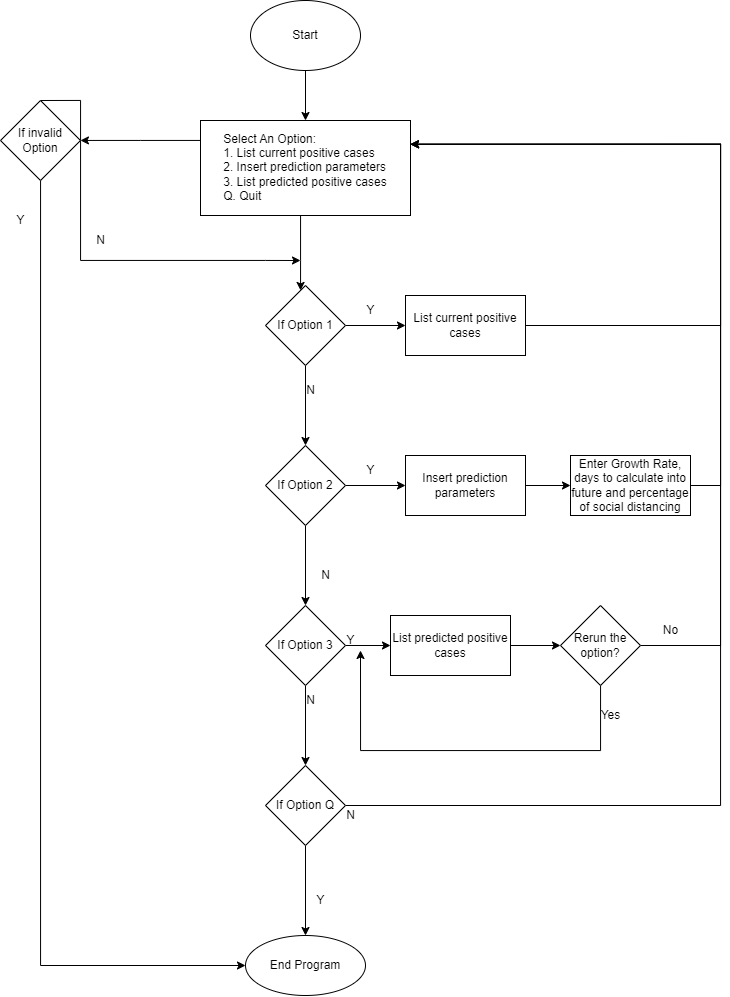

The diagram above was exported from draw.io. Its source (the exported page's mxGraphModel, read from the mxfile embedded in the PNG):
<mxGraphModel dx="1021" dy="567" grid="1" gridSize="10" guides="1" tooltips="1" connect="1" arrows="1" fold="1" page="1" pageScale="1" pageWidth="850" pageHeight="1100" math="0" shadow="0">
  <root>
    <mxCell id="0" />
    <mxCell id="1" parent="0" />
    <mxCell id="dceTYDfebOIIL-LwLr5o-3" value="" style="edgeStyle=orthogonalEdgeStyle;rounded=0;orthogonalLoop=1;jettySize=auto;html=1;" edge="1" parent="1" source="dceTYDfebOIIL-LwLr5o-1" target="dceTYDfebOIIL-LwLr5o-2">
      <mxGeometry relative="1" as="geometry" />
    </mxCell>
    <mxCell id="dceTYDfebOIIL-LwLr5o-1" value="Start" style="ellipse;whiteSpace=wrap;html=1;" vertex="1" parent="1">
      <mxGeometry x="350" y="10" width="110" height="70" as="geometry" />
    </mxCell>
    <mxCell id="dceTYDfebOIIL-LwLr5o-8" value="" style="edgeStyle=orthogonalEdgeStyle;rounded=0;orthogonalLoop=1;jettySize=auto;html=1;" edge="1" parent="1" source="dceTYDfebOIIL-LwLr5o-2" target="dceTYDfebOIIL-LwLr5o-7">
      <mxGeometry relative="1" as="geometry">
        <Array as="points">
          <mxPoint x="400" y="270" />
          <mxPoint x="400" y="270" />
        </Array>
      </mxGeometry>
    </mxCell>
    <mxCell id="dceTYDfebOIIL-LwLr5o-46" value="" style="edgeStyle=orthogonalEdgeStyle;rounded=0;orthogonalLoop=1;jettySize=auto;html=1;" edge="1" parent="1" source="dceTYDfebOIIL-LwLr5o-2" target="dceTYDfebOIIL-LwLr5o-45">
      <mxGeometry relative="1" as="geometry">
        <Array as="points">
          <mxPoint x="240" y="150" />
          <mxPoint x="240" y="150" />
        </Array>
      </mxGeometry>
    </mxCell>
    <mxCell id="dceTYDfebOIIL-LwLr5o-2" value="&lt;div style=&quot;text-align: justify;&quot;&gt;&lt;span style=&quot;background-color: initial;&quot;&gt;Select An Option:&lt;/span&gt;&lt;/div&gt;&lt;div style=&quot;text-align: justify;&quot;&gt;1. List current positive cases&lt;/div&gt;&lt;div style=&quot;text-align: justify;&quot;&gt;&lt;span style=&quot;background-color: initial;&quot;&gt;2. Insert prediction parameters&lt;/span&gt;&lt;/div&gt;&lt;div style=&quot;text-align: justify;&quot;&gt;3. List predicted positive cases&lt;/div&gt;&lt;div style=&quot;text-align: justify;&quot;&gt;Q. Quit&lt;/div&gt;" style="whiteSpace=wrap;html=1;align=center;" vertex="1" parent="1">
      <mxGeometry x="300" y="130" width="210" height="95" as="geometry" />
    </mxCell>
    <mxCell id="dceTYDfebOIIL-LwLr5o-10" value="" style="edgeStyle=orthogonalEdgeStyle;rounded=0;orthogonalLoop=1;jettySize=auto;html=1;" edge="1" parent="1" source="dceTYDfebOIIL-LwLr5o-7" target="dceTYDfebOIIL-LwLr5o-9">
      <mxGeometry relative="1" as="geometry" />
    </mxCell>
    <mxCell id="dceTYDfebOIIL-LwLr5o-14" value="" style="edgeStyle=orthogonalEdgeStyle;rounded=0;orthogonalLoop=1;jettySize=auto;html=1;" edge="1" parent="1" source="dceTYDfebOIIL-LwLr5o-7" target="dceTYDfebOIIL-LwLr5o-13">
      <mxGeometry relative="1" as="geometry" />
    </mxCell>
    <mxCell id="dceTYDfebOIIL-LwLr5o-7" value="If Option 1" style="rhombus;whiteSpace=wrap;html=1;" vertex="1" parent="1">
      <mxGeometry x="365" y="295" width="80" height="80" as="geometry" />
    </mxCell>
    <mxCell id="dceTYDfebOIIL-LwLr5o-63" style="edgeStyle=orthogonalEdgeStyle;rounded=0;orthogonalLoop=1;jettySize=auto;html=1;entryX=1;entryY=0.25;entryDx=0;entryDy=0;" edge="1" parent="1" source="dceTYDfebOIIL-LwLr5o-9" target="dceTYDfebOIIL-LwLr5o-2">
      <mxGeometry relative="1" as="geometry">
        <Array as="points">
          <mxPoint x="820" y="335" />
          <mxPoint x="820" y="154" />
        </Array>
      </mxGeometry>
    </mxCell>
    <mxCell id="dceTYDfebOIIL-LwLr5o-9" value="List current positive cases" style="whiteSpace=wrap;html=1;" vertex="1" parent="1">
      <mxGeometry x="505" y="305" width="120" height="60" as="geometry" />
    </mxCell>
    <mxCell id="dceTYDfebOIIL-LwLr5o-16" value="" style="edgeStyle=orthogonalEdgeStyle;rounded=0;orthogonalLoop=1;jettySize=auto;html=1;" edge="1" parent="1" source="dceTYDfebOIIL-LwLr5o-13" target="dceTYDfebOIIL-LwLr5o-15">
      <mxGeometry relative="1" as="geometry" />
    </mxCell>
    <mxCell id="dceTYDfebOIIL-LwLr5o-22" value="" style="edgeStyle=orthogonalEdgeStyle;rounded=0;orthogonalLoop=1;jettySize=auto;html=1;" edge="1" parent="1" source="dceTYDfebOIIL-LwLr5o-13" target="dceTYDfebOIIL-LwLr5o-21">
      <mxGeometry relative="1" as="geometry" />
    </mxCell>
    <mxCell id="dceTYDfebOIIL-LwLr5o-13" value="If Option 2" style="rhombus;whiteSpace=wrap;html=1;" vertex="1" parent="1">
      <mxGeometry x="365" y="455" width="80" height="80" as="geometry" />
    </mxCell>
    <mxCell id="dceTYDfebOIIL-LwLr5o-18" value="" style="edgeStyle=orthogonalEdgeStyle;rounded=0;orthogonalLoop=1;jettySize=auto;html=1;" edge="1" parent="1" source="dceTYDfebOIIL-LwLr5o-15" target="dceTYDfebOIIL-LwLr5o-17">
      <mxGeometry relative="1" as="geometry" />
    </mxCell>
    <mxCell id="dceTYDfebOIIL-LwLr5o-27" value="" style="edgeStyle=orthogonalEdgeStyle;rounded=0;orthogonalLoop=1;jettySize=auto;html=1;" edge="1" parent="1" source="dceTYDfebOIIL-LwLr5o-15" target="dceTYDfebOIIL-LwLr5o-25">
      <mxGeometry relative="1" as="geometry" />
    </mxCell>
    <mxCell id="dceTYDfebOIIL-LwLr5o-15" value="If Option 3" style="rhombus;whiteSpace=wrap;html=1;" vertex="1" parent="1">
      <mxGeometry x="365" y="615" width="80" height="80" as="geometry" />
    </mxCell>
    <mxCell id="dceTYDfebOIIL-LwLr5o-20" value="" style="edgeStyle=orthogonalEdgeStyle;rounded=0;orthogonalLoop=1;jettySize=auto;html=1;" edge="1" parent="1" source="dceTYDfebOIIL-LwLr5o-17" target="dceTYDfebOIIL-LwLr5o-19">
      <mxGeometry relative="1" as="geometry" />
    </mxCell>
    <mxCell id="dceTYDfebOIIL-LwLr5o-69" style="edgeStyle=orthogonalEdgeStyle;rounded=0;orthogonalLoop=1;jettySize=auto;html=1;entryX=1;entryY=0.25;entryDx=0;entryDy=0;" edge="1" parent="1" source="dceTYDfebOIIL-LwLr5o-17" target="dceTYDfebOIIL-LwLr5o-2">
      <mxGeometry relative="1" as="geometry">
        <mxPoint x="820" y="690" as="targetPoint" />
        <Array as="points">
          <mxPoint x="820" y="815" />
          <mxPoint x="820" y="154" />
        </Array>
      </mxGeometry>
    </mxCell>
    <mxCell id="dceTYDfebOIIL-LwLr5o-17" value="If Option Q" style="rhombus;whiteSpace=wrap;html=1;" vertex="1" parent="1">
      <mxGeometry x="365" y="775" width="80" height="80" as="geometry" />
    </mxCell>
    <mxCell id="dceTYDfebOIIL-LwLr5o-19" value="End Program" style="ellipse;whiteSpace=wrap;html=1;" vertex="1" parent="1">
      <mxGeometry x="345" y="945" width="120" height="60" as="geometry" />
    </mxCell>
    <mxCell id="dceTYDfebOIIL-LwLr5o-21" value="Insert prediction parameters" style="whiteSpace=wrap;html=1;" vertex="1" parent="1">
      <mxGeometry x="505" y="465" width="120" height="60" as="geometry" />
    </mxCell>
    <mxCell id="dceTYDfebOIIL-LwLr5o-41" value="" style="edgeStyle=orthogonalEdgeStyle;rounded=0;orthogonalLoop=1;jettySize=auto;html=1;" edge="1" parent="1" source="dceTYDfebOIIL-LwLr5o-25" target="dceTYDfebOIIL-LwLr5o-40">
      <mxGeometry relative="1" as="geometry" />
    </mxCell>
    <mxCell id="dceTYDfebOIIL-LwLr5o-25" value="List predicted positive cases" style="whiteSpace=wrap;html=1;" vertex="1" parent="1">
      <mxGeometry x="490" y="625" width="120" height="60" as="geometry" />
    </mxCell>
    <mxCell id="dceTYDfebOIIL-LwLr5o-64" style="edgeStyle=orthogonalEdgeStyle;rounded=0;orthogonalLoop=1;jettySize=auto;html=1;entryX=1;entryY=0.25;entryDx=0;entryDy=0;" edge="1" parent="1" source="dceTYDfebOIIL-LwLr5o-35" target="dceTYDfebOIIL-LwLr5o-2">
      <mxGeometry relative="1" as="geometry">
        <Array as="points">
          <mxPoint x="820" y="495" />
          <mxPoint x="820" y="154" />
        </Array>
      </mxGeometry>
    </mxCell>
    <mxCell id="dceTYDfebOIIL-LwLr5o-35" value="Enter Growth Rate, days to calculate into future and percentage of social distancing" style="rounded=0;whiteSpace=wrap;html=1;" vertex="1" parent="1">
      <mxGeometry x="670" y="465" width="120" height="60" as="geometry" />
    </mxCell>
    <mxCell id="dceTYDfebOIIL-LwLr5o-37" value="" style="endArrow=classic;html=1;rounded=0;entryX=0;entryY=0.5;entryDx=0;entryDy=0;exitX=1;exitY=0.5;exitDx=0;exitDy=0;" edge="1" parent="1" source="dceTYDfebOIIL-LwLr5o-21" target="dceTYDfebOIIL-LwLr5o-35">
      <mxGeometry width="50" height="50" relative="1" as="geometry">
        <mxPoint x="630" y="495" as="sourcePoint" />
        <mxPoint x="660" y="500" as="targetPoint" />
      </mxGeometry>
    </mxCell>
    <mxCell id="dceTYDfebOIIL-LwLr5o-43" style="edgeStyle=orthogonalEdgeStyle;rounded=0;orthogonalLoop=1;jettySize=auto;html=1;" edge="1" parent="1" source="dceTYDfebOIIL-LwLr5o-40">
      <mxGeometry relative="1" as="geometry">
        <mxPoint x="460" y="660" as="targetPoint" />
        <Array as="points">
          <mxPoint x="700" y="760" />
          <mxPoint x="460" y="760" />
        </Array>
      </mxGeometry>
    </mxCell>
    <mxCell id="dceTYDfebOIIL-LwLr5o-65" style="edgeStyle=orthogonalEdgeStyle;rounded=0;orthogonalLoop=1;jettySize=auto;html=1;entryX=1;entryY=0.25;entryDx=0;entryDy=0;" edge="1" parent="1" source="dceTYDfebOIIL-LwLr5o-40" target="dceTYDfebOIIL-LwLr5o-2">
      <mxGeometry relative="1" as="geometry">
        <Array as="points">
          <mxPoint x="820" y="655" />
          <mxPoint x="820" y="154" />
        </Array>
      </mxGeometry>
    </mxCell>
    <mxCell id="dceTYDfebOIIL-LwLr5o-40" value="Rerun the option?" style="rhombus;whiteSpace=wrap;html=1;" vertex="1" parent="1">
      <mxGeometry x="660" y="615" width="80" height="80" as="geometry" />
    </mxCell>
    <mxCell id="dceTYDfebOIIL-LwLr5o-47" style="edgeStyle=orthogonalEdgeStyle;rounded=0;orthogonalLoop=1;jettySize=auto;html=1;entryX=0;entryY=0.5;entryDx=0;entryDy=0;" edge="1" parent="1" source="dceTYDfebOIIL-LwLr5o-45" target="dceTYDfebOIIL-LwLr5o-19">
      <mxGeometry relative="1" as="geometry">
        <Array as="points">
          <mxPoint x="140" y="975" />
        </Array>
      </mxGeometry>
    </mxCell>
    <mxCell id="dceTYDfebOIIL-LwLr5o-76" style="edgeStyle=orthogonalEdgeStyle;rounded=0;orthogonalLoop=1;jettySize=auto;html=1;exitX=0.5;exitY=0;exitDx=0;exitDy=0;" edge="1" parent="1" source="dceTYDfebOIIL-LwLr5o-45">
      <mxGeometry relative="1" as="geometry">
        <mxPoint x="140" y="100" as="sourcePoint" />
        <mxPoint x="400" y="270" as="targetPoint" />
        <Array as="points">
          <mxPoint x="180" y="110" />
          <mxPoint x="180" y="270" />
          <mxPoint x="365" y="270" />
        </Array>
      </mxGeometry>
    </mxCell>
    <mxCell id="dceTYDfebOIIL-LwLr5o-45" value="If invalid Option" style="rhombus;whiteSpace=wrap;html=1;" vertex="1" parent="1">
      <mxGeometry x="100" y="110" width="80" height="80" as="geometry" />
    </mxCell>
    <mxCell id="dceTYDfebOIIL-LwLr5o-49" value="Yes" style="text;html=1;align=center;verticalAlign=middle;resizable=0;points=[];autosize=1;strokeColor=none;fillColor=none;" vertex="1" parent="1">
      <mxGeometry x="690" y="710" width="40" height="30" as="geometry" />
    </mxCell>
    <mxCell id="dceTYDfebOIIL-LwLr5o-50" value="No" style="text;html=1;align=center;verticalAlign=middle;resizable=0;points=[];autosize=1;strokeColor=none;fillColor=none;" vertex="1" parent="1">
      <mxGeometry x="750" y="625" width="40" height="30" as="geometry" />
    </mxCell>
    <mxCell id="dceTYDfebOIIL-LwLr5o-53" value="Y" style="text;html=1;align=center;verticalAlign=middle;resizable=0;points=[];autosize=1;strokeColor=none;fillColor=none;" vertex="1" parent="1">
      <mxGeometry x="455" y="305" width="30" height="30" as="geometry" />
    </mxCell>
    <mxCell id="dceTYDfebOIIL-LwLr5o-54" value="N" style="text;html=1;align=center;verticalAlign=middle;resizable=0;points=[];autosize=1;strokeColor=none;fillColor=none;" vertex="1" parent="1">
      <mxGeometry x="395" y="385" width="30" height="30" as="geometry" />
    </mxCell>
    <mxCell id="dceTYDfebOIIL-LwLr5o-55" value="Y" style="text;html=1;align=center;verticalAlign=middle;resizable=0;points=[];autosize=1;strokeColor=none;fillColor=none;" vertex="1" parent="1">
      <mxGeometry x="455" y="465" width="30" height="30" as="geometry" />
    </mxCell>
    <mxCell id="dceTYDfebOIIL-LwLr5o-56" value="N" style="text;html=1;align=center;verticalAlign=middle;resizable=0;points=[];autosize=1;strokeColor=none;fillColor=none;" vertex="1" parent="1">
      <mxGeometry x="410" y="570" width="30" height="30" as="geometry" />
    </mxCell>
    <mxCell id="dceTYDfebOIIL-LwLr5o-59" value="Y" style="text;html=1;align=center;verticalAlign=middle;resizable=0;points=[];autosize=1;strokeColor=none;fillColor=none;" vertex="1" parent="1">
      <mxGeometry x="405" y="895" width="30" height="30" as="geometry" />
    </mxCell>
    <mxCell id="dceTYDfebOIIL-LwLr5o-60" value="N" style="text;html=1;align=center;verticalAlign=middle;resizable=0;points=[];autosize=1;strokeColor=none;fillColor=none;" vertex="1" parent="1">
      <mxGeometry x="435" y="810" width="30" height="30" as="geometry" />
    </mxCell>
    <mxCell id="dceTYDfebOIIL-LwLr5o-61" value="Y" style="text;html=1;align=center;verticalAlign=middle;resizable=0;points=[];autosize=1;strokeColor=none;fillColor=none;" vertex="1" parent="1">
      <mxGeometry x="435" y="635" width="30" height="30" as="geometry" />
    </mxCell>
    <mxCell id="dceTYDfebOIIL-LwLr5o-62" value="N" style="text;html=1;align=center;verticalAlign=middle;resizable=0;points=[];autosize=1;strokeColor=none;fillColor=none;" vertex="1" parent="1">
      <mxGeometry x="395" y="695" width="30" height="30" as="geometry" />
    </mxCell>
    <mxCell id="dceTYDfebOIIL-LwLr5o-77" value="Y" style="text;html=1;align=center;verticalAlign=middle;resizable=0;points=[];autosize=1;strokeColor=none;fillColor=none;" vertex="1" parent="1">
      <mxGeometry x="105" y="215" width="30" height="30" as="geometry" />
    </mxCell>
    <mxCell id="dceTYDfebOIIL-LwLr5o-79" value="N" style="text;html=1;align=center;verticalAlign=middle;resizable=0;points=[];autosize=1;strokeColor=none;fillColor=none;" vertex="1" parent="1">
      <mxGeometry x="185" y="235" width="30" height="30" as="geometry" />
    </mxCell>
  </root>
</mxGraphModel>